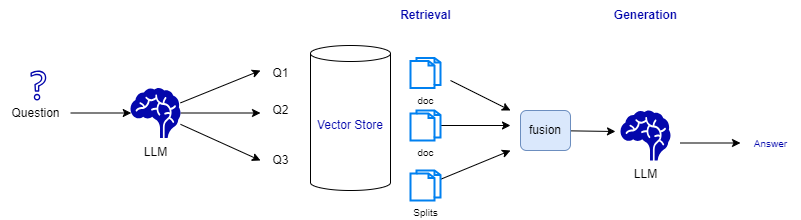

The diagram above was exported from draw.io. Its source (the exported page's mxGraphModel, read from the mxfile embedded in the PNG):
<mxGraphModel dx="1596" dy="790" grid="1" gridSize="10" guides="1" tooltips="1" connect="1" arrows="1" fold="1" page="1" pageScale="1" pageWidth="850" pageHeight="1100" math="0" shadow="0">
  <root>
    <mxCell id="0" />
    <mxCell id="1" parent="0" />
    <mxCell id="2" style="edgeStyle=none;html=1;fontSize=10;fontColor=#0407AC;" parent="1" edge="1">
      <mxGeometry relative="1" as="geometry">
        <mxPoint x="670" y="312.5" as="targetPoint" />
        <mxPoint x="610" y="312.5" as="sourcePoint" />
      </mxGeometry>
    </mxCell>
    <mxCell id="3" value="LLM" style="shape=mxgraph.signs.healthcare.brain;html=1;pointerEvents=1;fillColor=#0407AC;strokeColor=none;verticalLabelPosition=bottom;verticalAlign=top;align=center;" parent="1" vertex="1">
      <mxGeometry x="550" y="280" width="50" height="50" as="geometry" />
    </mxCell>
    <mxCell id="4" value="Answer" style="text;html=1;align=center;verticalAlign=middle;resizable=0;points=[];autosize=1;strokeColor=none;fillColor=none;fontSize=10;fontColor=#0407AC;" parent="1" vertex="1">
      <mxGeometry x="670" y="297.5" width="60" height="30" as="geometry" />
    </mxCell>
    <mxCell id="5" value="doc" style="html=1;verticalLabelPosition=bottom;align=center;labelBackgroundColor=#ffffff;verticalAlign=top;strokeWidth=2;strokeColor=#0080F0;shadow=0;dashed=0;shape=mxgraph.ios7.icons.documents;fontSize=10;" parent="1" vertex="1">
      <mxGeometry x="340" y="227.5" width="30" height="30" as="geometry" />
    </mxCell>
    <mxCell id="6" style="edgeStyle=none;html=1;fontSize=10;fontColor=#0407AC;" parent="1" edge="1">
      <mxGeometry relative="1" as="geometry">
        <mxPoint x="440" y="280" as="targetPoint" />
        <mxPoint x="380" y="250" as="sourcePoint" />
      </mxGeometry>
    </mxCell>
    <mxCell id="7" value="&lt;font style=&quot;font-size: 12px;&quot;&gt;&lt;b&gt;Retrieval&lt;/b&gt;&lt;/font&gt;" style="text;html=1;align=center;verticalAlign=middle;resizable=0;points=[];autosize=1;strokeColor=none;fillColor=none;fontSize=10;fontColor=#0407AC;" parent="1" vertex="1">
      <mxGeometry x="320" y="170" width="70" height="30" as="geometry" />
    </mxCell>
    <mxCell id="8" value="&lt;font style=&quot;font-size: 12px;&quot;&gt;&lt;b&gt;Generation&lt;/b&gt;&lt;/font&gt;" style="text;html=1;align=center;verticalAlign=middle;resizable=0;points=[];autosize=1;strokeColor=none;fillColor=none;fontSize=10;fontColor=#0407AC;" parent="1" vertex="1">
      <mxGeometry x="530" y="170" width="90" height="30" as="geometry" />
    </mxCell>
    <mxCell id="13" style="edgeStyle=none;html=1;entryX=0.015;entryY=0.5;entryDx=0;entryDy=0;entryPerimeter=0;" parent="1" source="9" target="12" edge="1">
      <mxGeometry relative="1" as="geometry" />
    </mxCell>
    <mxCell id="9" value="Question" style="text;html=1;align=center;verticalAlign=middle;resizable=0;points=[];autosize=1;strokeColor=none;fillColor=none;" parent="1" vertex="1">
      <mxGeometry x="-70" y="267.5" width="70" height="30" as="geometry" />
    </mxCell>
    <mxCell id="10" value="" style="sketch=0;outlineConnect=0;fontColor=#232F3E;gradientColor=none;fillColor=#0407AC;strokeColor=none;dashed=0;verticalLabelPosition=bottom;verticalAlign=top;align=center;html=1;fontSize=12;fontStyle=0;aspect=fixed;pointerEvents=1;shape=mxgraph.aws4.question;" parent="1" vertex="1">
      <mxGeometry x="-40" y="240" width="15.77" height="30" as="geometry" />
    </mxCell>
    <mxCell id="11" value="Vector Store" style="shape=cylinder3;whiteSpace=wrap;html=1;boundedLbl=1;backgroundOutline=1;size=8;fontColor=#0407AC;fillColor=none;" parent="1" vertex="1">
      <mxGeometry x="240" y="215" width="80" height="145" as="geometry" />
    </mxCell>
    <mxCell id="14" style="edgeStyle=none;html=1;" parent="1" source="12" edge="1">
      <mxGeometry relative="1" as="geometry">
        <mxPoint x="190" y="240" as="targetPoint" />
      </mxGeometry>
    </mxCell>
    <mxCell id="15" style="edgeStyle=none;html=1;" parent="1" source="12" edge="1">
      <mxGeometry relative="1" as="geometry">
        <mxPoint x="190" y="282.5" as="targetPoint" />
      </mxGeometry>
    </mxCell>
    <mxCell id="16" style="edgeStyle=none;html=1;" parent="1" source="12" edge="1">
      <mxGeometry relative="1" as="geometry">
        <mxPoint x="190" y="330" as="targetPoint" />
      </mxGeometry>
    </mxCell>
    <mxCell id="12" value="LLM" style="shape=mxgraph.signs.healthcare.brain;html=1;pointerEvents=1;fillColor=#0407AC;strokeColor=none;verticalLabelPosition=bottom;verticalAlign=top;align=center;" parent="1" vertex="1">
      <mxGeometry x="60" y="257.5" width="50" height="50" as="geometry" />
    </mxCell>
    <mxCell id="17" value="Q1" style="text;html=1;align=center;verticalAlign=middle;resizable=0;points=[];autosize=1;strokeColor=none;fillColor=none;" parent="1" vertex="1">
      <mxGeometry x="190" y="227.5" width="40" height="30" as="geometry" />
    </mxCell>
    <mxCell id="18" value="Q2" style="text;html=1;align=center;verticalAlign=middle;resizable=0;points=[];autosize=1;strokeColor=none;fillColor=none;" parent="1" vertex="1">
      <mxGeometry x="190" y="265" width="40" height="30" as="geometry" />
    </mxCell>
    <mxCell id="19" value="Q3" style="text;html=1;align=center;verticalAlign=middle;resizable=0;points=[];autosize=1;strokeColor=none;fillColor=none;" parent="1" vertex="1">
      <mxGeometry x="190" y="315" width="40" height="30" as="geometry" />
    </mxCell>
    <mxCell id="22" style="edgeStyle=none;html=1;" parent="1" source="20" edge="1">
      <mxGeometry relative="1" as="geometry">
        <mxPoint x="440" y="295" as="targetPoint" />
      </mxGeometry>
    </mxCell>
    <mxCell id="20" value="doc" style="html=1;verticalLabelPosition=bottom;align=center;labelBackgroundColor=#ffffff;verticalAlign=top;strokeWidth=2;strokeColor=#0080F0;shadow=0;dashed=0;shape=mxgraph.ios7.icons.documents;fontSize=10;" parent="1" vertex="1">
      <mxGeometry x="340" y="280" width="30" height="30" as="geometry" />
    </mxCell>
    <mxCell id="23" style="edgeStyle=none;html=1;" parent="1" source="21" edge="1">
      <mxGeometry relative="1" as="geometry">
        <mxPoint x="440" y="320" as="targetPoint" />
      </mxGeometry>
    </mxCell>
    <mxCell id="21" value="Splits" style="html=1;verticalLabelPosition=bottom;align=center;labelBackgroundColor=#ffffff;verticalAlign=top;strokeWidth=2;strokeColor=#0080F0;shadow=0;dashed=0;shape=mxgraph.ios7.icons.documents;fontSize=10;" parent="1" vertex="1">
      <mxGeometry x="340" y="340" width="30" height="30" as="geometry" />
    </mxCell>
    <mxCell id="25" style="edgeStyle=none;html=1;entryX=-0.1;entryY=0.42;entryDx=0;entryDy=0;entryPerimeter=0;" edge="1" parent="1" source="24" target="3">
      <mxGeometry relative="1" as="geometry" />
    </mxCell>
    <mxCell id="24" value="fusion" style="rounded=1;whiteSpace=wrap;html=1;fillColor=#dae8fc;strokeColor=#6c8ebf;" vertex="1" parent="1">
      <mxGeometry x="450" y="280" width="50" height="40" as="geometry" />
    </mxCell>
  </root>
</mxGraphModel>